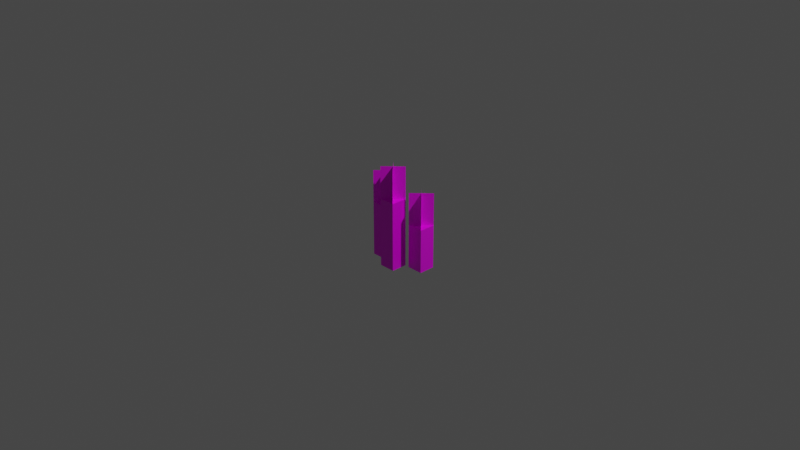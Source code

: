 # Source: x_farming_candle_3.blend  (saved by Blender 2.83.21; exported with 4.5.12 LTS)
import bpy
from mathutils import Matrix  # noqa: F401  (used for matrix-valued properties, if any)

bpy.ops.wm.read_factory_settings(use_empty=True)
scene = bpy.context.scene
scene.name = 'Scene'

# ---- collections
col_collection_1 = bpy.data.collections.new('Collection 1'); scene.collection.children.link(col_collection_1)

# ---- images (referenced by path relative to the original .blend; pixels are not part of the script)
import os
ASSET_DIR = os.environ.get("B2B_ASSET_DIR", "")  # directory of the original .blend (textures are referenced by path, not embedded)
HERE = os.path.dirname(os.path.abspath(__file__))  # packed textures are extracted next to this script under _unpacked/

def load_image(name, relpath, width, height, colorspace="sRGB"):
    """Load a texture the original file referenced (path relative to the .blend, or extracted next to this script)."""
    p = next((c for c in (os.path.join(HERE, relpath), os.path.join(ASSET_DIR, relpath)) if relpath and os.path.exists(c)), "")
    if p:
        img = bpy.data.images.load(p, check_existing=True)
        img.name = name
    else:  # same state as the original file: an image datablock whose file is absent (Cycles renders it pink)
        img = bpy.data.images.new(name, width, height)
        img.source = "FILE"
        img.filepath = "//" + (relpath or name)
    img.colorspace_settings.name = colorspace
    return img
img_candle = load_image('candle', 'x_farming_candle_mesh_4.png', 1024, 1024, 'sRGB')
img_flame_002 = load_image('flame.002', 'x_farming_candle_flame_animated.png', 1024, 1024, 'sRGB')

# ---- materials (node trees are filled in below, after node groups)
mat_candle = bpy.data.materials.new('candle')
mat_candle.alpha_threshold = 0.0
mat_candle.use_transparent_shadow = False
mat_candle.line_color = (0.0, 0.0, 0.0, 1.0)
mat_flame = bpy.data.materials.new('flame')
mat_flame.use_transparent_shadow = False

# ---- material node trees
mat_candle.use_nodes = True; mat_candle.node_tree.nodes.clear()
_N = mat_candle.node_tree.nodes; _L = mat_candle.node_tree.links
n0 = _N.new('ShaderNodeOutputMaterial'); n0.name = 'Material Output'; n0.location = (300, 300)
n1 = _N.new('ShaderNodeBsdfPrincipled'); n1.name = 'Principled BSDF'; n1.location = (10, 300)
n1.distribution = 'GGX'
n1.subsurface_method = 'BURLEY'
n1.inputs[2].default_value = 0.4
n1.inputs[3].default_value = 1.45
n1.inputs[27].default_value = (0.0, 0.0, 0.0, 1.0)
n1.inputs[28].default_value = 1.0
n2 = _N.new('ShaderNodeTexImage'); n2.name = 'Image Texture'; n2.location = (-440, 160)
n2.image = img_candle
n2.interpolation = 'Closest'
_L.new(n1.outputs[0], n0.inputs[0])
_L.new(n2.outputs[0], n1.inputs[0])
_L.new(n2.outputs[1], n1.inputs[4])
n0.is_active_output = True
mat_flame.use_nodes = True; mat_flame.node_tree.nodes.clear()
_N = mat_flame.node_tree.nodes; _L = mat_flame.node_tree.links
n0 = _N.new('ShaderNodeBsdfPrincipled'); n0.name = 'Principled BSDF'; n0.location = (10, 300)
n0.distribution = 'GGX'
n0.subsurface_method = 'BURLEY'
n0.inputs[3].default_value = 1.45
n0.inputs[27].default_value = (0.0, 0.0, 0.0, 1.0)
n0.inputs[28].default_value = 1.0
n1 = _N.new('ShaderNodeOutputMaterial'); n1.name = 'Material Output'; n1.location = (300, 300)
n2 = _N.new('ShaderNodeTexImage'); n2.name = 'Image Texture'; n2.location = (-340, 140)
n2.image = img_flame_002
n2.interpolation = 'Closest'
_L.new(n0.outputs[0], n1.inputs[0])
_L.new(n2.outputs[0], n0.inputs[0])
_L.new(n2.outputs[1], n0.inputs[4])
n1.is_active_output = True

# ---- world
world_world = bpy.data.worlds.new('World'); scene.world = world_world
world_world.use_nodes = True; world_world.node_tree.nodes.clear()
_N = world_world.node_tree.nodes; _L = world_world.node_tree.links
n0 = _N.new('ShaderNodeOutputWorld'); n0.name = 'World Output'; n0.location = (300, 300)
n1 = _N.new('ShaderNodeBackground'); n1.name = 'Background'; n1.location = (10, 300)
n1.inputs[0].default_value = (0.05088, 0.05088, 0.05088, 1.0)
_L.new(n1.outputs[0], n0.inputs[0])
n0.is_active_output = True
world_world.color = (0.05088, 0.05088, 0.05088)
world_world.use_sun_shadow = False
world_world.sun_shadow_jitter_overblur = 0.0

# ---- cameras
cam_camera = bpy.data.cameras.new('Camera')
cam_camera.clip_end = 100.0
cam_camera.ortho_scale = 7.314

# ---- lights
light_light = bpy.data.lights.new('Light', 'POINT')
light_light.transmission_factor = 0.0
light_light.energy = 1000.0
light_light.shadow_soft_size = 0.1
light_light.shadow_maximum_resolution = 0.006
light_light.use_absolute_resolution = True

# ---- meshes
me_cube_002 = bpy.data.meshes.new('Cube.002')
me_cube_002.from_pydata([(-0.08541, 0.00218, 0.375), (-0.08541, 0.00218, -0.375), (0.09195, 0.00218, 0.375), (0.09195, 0.00218, -0.375), (-0.08541, -0.1752, 0.375), (-0.08541, -0.1752, -0.375), (0.09195, -0.1752, 0.375), (0.09195, -0.1752, -0.375), (-0.3185, 0.1165, 0.225), (-0.3185, 0.1165, -0.375), (-0.1411, 0.1165, 0.225), (-0.1411, 0.1165, -0.375), (-0.3185, -0.06088, 0.225), (-0.3185, -0.06088, -0.375), (-0.1411, -0.06088, 0.225), (-0.1411, -0.06088, -0.375), (0.1411, 0.1752, 0.105), (0.1411, 0.1752, -0.375), (0.3185, 0.1752, 0.105), (0.3185, 0.1752, -0.375), (0.1411, -0.00218, 0.105), (0.1411, -0.00218, -0.375), (0.3185, -0.00218, 0.105), (0.3185, -0.00218, -0.375)], [], [(0, 4, 6, 2), (3, 2, 6, 7), (7, 6, 4, 5), (5, 1, 3, 7), (1, 0, 2, 3), (5, 4, 0, 1), (8, 12, 14, 10), (11, 10, 14, 15), (15, 14, 12, 13), (13, 9, 11, 15), (9, 8, 10, 11), (13, 12, 8, 9), (16, 20, 22, 18), (19, 18, 22, 23), (23, 22, 20, 21), (21, 17, 19, 23), (17, 16, 18, 19), (21, 20, 16, 17)])
_uv = me_cube_002.uv_layers.new(name='UVMap')
_uv.uv.foreach_set('vector', [0.625, 1.0, 0.5, 1.0, 0.5, 0.875, 0.625, 0.875, 0.25, 0.0, 0.25, 0.5625, 0.125, 0.5625, 0.125, 0.0, 0.0, 0.0, 0.0, 0.5625, 0.125, 0.5625, 0.125, 0.0, 0.625, 1.0, 0.75, 1.0, 0.75, 0.875, 0.625, 0.875, 0.375, 0.0, 0.375, 0.5625, 0.25, 0.5625, 0.25, 0.0, 0.375, 0.0, 0.375, 0.5625, 0.5, 0.5625, 0.5, 0.0, 0.875, 1.0, 0.75, 1.0, 0.75, 0.875, 0.875, 0.875, 0.625, 0.4375, 0.625, 0.875, 0.5, 0.875, 0.5, 0.4375, 0.625, 0.0, 0.625, 0.4375, 0.75, 0.4375, 0.75, 0.0, 0.75, 0.875, 0.875, 0.875, 0.875, 0.75, 0.75, 0.75, 0.625, 0.0, 0.625, 0.4375, 0.5, 0.4375, 0.5, 0.0, 0.625, 0.4375, 0.625, 0.875, 0.75, 0.875, 0.75, 0.4375, 0.5, 1.0, 0.375, 1.0, 0.375, 0.875, 0.5, 0.875, 0.5, 0.5625, 0.5, 0.875, 0.375, 0.875, 0.375, 0.5625, 0.0, 0.5625, 0.0, 0.875, 0.125, 0.875, 0.125, 0.5625, 0.25, 1.0, 0.375, 1.0, 0.375, 0.875, 0.25, 0.875, 0.375, 0.5625, 0.375, 0.875, 0.25, 0.875, 0.25, 0.5625, 0.125, 0.5625, 0.125, 0.875, 0.25, 0.875, 0.25, 0.5625])
me_cube_002.materials.append(mat_candle)
me_cube_002.use_remesh_preserve_volume = False
me_cube_002.use_remesh_preserve_attributes = False
me_cube_002.use_mirror_vertex_groups = False
me_cube_002.update()
me_cube_006 = bpy.data.meshes.new('Cube.006')
me_cube_006.from_pydata([(-0.08541, 0.00218, -0.04236), (0.09195, -0.1752, -0.04236), (-0.08541, 0.00218, 0.3124), (0.09195, -0.1752, 0.3124), (-0.08541, -0.1752, -0.04236), (0.09195, 0.00218, -0.04236), (-0.08541, -0.1752, 0.3124), (0.09195, 0.00218, 0.3124), (0.1411, 0.1752, -0.3124), (0.3185, -0.00218, -0.3124), (0.1411, 0.1752, 0.04236), (0.3185, -0.00218, 0.04236), (0.1411, -0.00218, -0.3124), (0.3185, 0.1752, -0.3124), (0.1411, -0.00218, 0.04236), (0.3185, 0.1752, 0.04236), (-0.3185, 0.1165, -0.1924), (-0.1411, -0.06088, -0.1924), (-0.3185, 0.1165, 0.1624), (-0.1411, -0.06088, 0.1624), (-0.3185, -0.06088, -0.1924), (-0.1411, 0.1165, -0.1924), (-0.3185, -0.06088, 0.1624), (-0.1411, 0.1165, 0.1624)], [], [(0, 2, 3, 1), (4, 6, 7, 5), (8, 10, 11, 9), (12, 14, 15, 13), (16, 18, 19, 17), (20, 22, 23, 21)])
me_cube_006.polygons.foreach_set('material_index', [1, 1, 1, 1, 1, 1])
_uv = me_cube_006.uv_layers.new(name='UVMap')
_uv.uv.foreach_set('vector', [0.5, 0.0, 0.5, 0.5, 0.25, 0.5, 0.25, 0.0, 0.75, 0.0, 0.75, 0.5, 1.0, 0.5, 1.0, 0.0, 0.75, 0.0, 0.75, 0.5, 0.5, 0.5, 0.5, 0.0, 0.0, 0.5, 0.0, 1.0, 0.25, 1.0, 0.25, 0.5, 0.75, 0.5, 0.75, 1.0, 0.5, 1.0, 0.5, 0.5, 0.25, 0.0, 0.25, 0.5, 0.0, 0.5, 0.0, 0.0])
me_cube_006.materials.append(mat_candle)
me_cube_006.materials.append(mat_flame)
me_cube_006.use_remesh_preserve_volume = False
me_cube_006.use_remesh_preserve_attributes = False
me_cube_006.use_mirror_vertex_groups = False
me_cube_006.update()

# ---- objects
ob_cube_002 = bpy.data.objects.new('Cube.002', me_cube_002)
ob_camera = bpy.data.objects.new('Camera', cam_camera)
ob_light = bpy.data.objects.new('Light', light_light)
ob_cube_006 = bpy.data.objects.new('Cube.006', me_cube_006)

# ---- transforms, parenting, visibility, modifiers, constraints
ob_cube_002.location = (0.0, 0.0, -0.125)
ob_cube_002.lock_rotations_4d = False
ob_cube_002.empty_display_type = 'ARROWS'
ob_cube_002.lineart.crease_threshold = 0.0
ob_camera.location = (7.359, -6.926, 4.958)
ob_camera.rotation_euler = (1.109, 0.0, 0.8149)
ob_camera.lock_rotations_4d = False
ob_camera.empty_display_type = 'ARROWS'
ob_camera.color = (0.0, 0.0, 0.0, 0.0)
ob_camera.display_type = 'WIRE'
ob_camera.lineart.crease_threshold = 0.0
ob_light.location = (4.076, 1.005, 5.904)
ob_light.rotation_euler = (0.6503, 0.05522, 1.866)
ob_light.lock_rotations_4d = False
ob_light.empty_display_type = 'ARROWS'
ob_light.color = (0.0, 0.0, 0.0, 0.0)
ob_light.lineart.crease_threshold = 0.0
ob_cube_006.location = (0.0, 0.0, 0.2924)
ob_cube_006.lock_rotations_4d = False
ob_cube_006.empty_display_type = 'ARROWS'
ob_cube_006.lineart.crease_threshold = 0.0

# ---- collection membership
col_collection_1.objects.link(ob_cube_002)
col_collection_1.objects.link(ob_camera)
col_collection_1.objects.link(ob_light)
col_collection_1.objects.link(ob_cube_006)

# ---- scene / render settings (as saved in the file)
scene.camera = ob_camera
scene.frame_start = 1; scene.frame_end = 250; scene.frame_set(99)
scene.render.engine = 'BLENDER_EEVEE_NEXT'
scene.cycles.use_denoising = False
scene.cycles.samples = 128
scene.cycles.sampling_pattern = 'TABULATED_SOBOL'
scene.cycles.use_adaptive_sampling = False
scene.cycles.use_light_tree = False
scene.view_settings.view_transform = 'Filmic'
bpy.context.view_layer.update()
